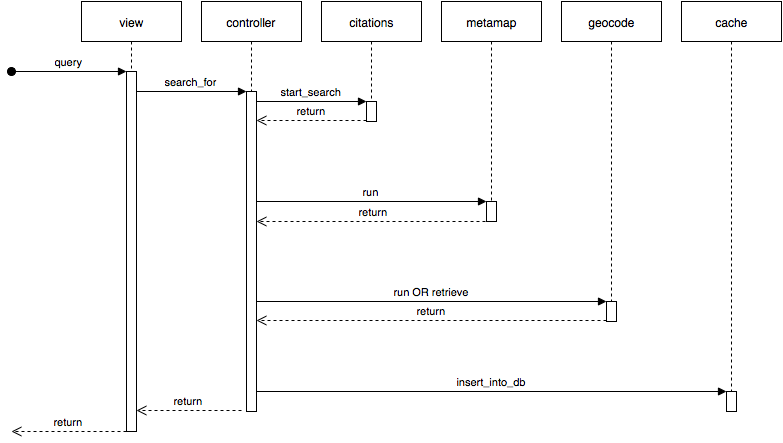

The diagram above was exported from draw.io. Its source (the exported page's mxGraphModel, read from the mxfile embedded in the PNG):
<mxGraphModel dx="794" dy="496" grid="1" gridSize="10" guides="1" tooltips="1" connect="1" fold="1" page="1" pageScale="1" pageWidth="826" pageHeight="1169" style="default-style2" math="0">
  <root>
    <mxCell id="0" />
    <mxCell id="1" parent="0" />
    <mxCell id="36" value="search_for" style="html=1;verticalAlign=bottom;endArrow=block;strokeColor=#000000;" edge="1" parent="1">
      <mxGeometry width="80" relative="1" as="geometry">
        <mxPoint x="145" y="110" as="sourcePoint" />
        <mxPoint x="255" y="110" as="targetPoint" />
      </mxGeometry>
    </mxCell>
    <mxCell id="31" value="view" style="shape=umlLifeline;perimeter=lifelinePerimeter;whiteSpace=wrap;html=1;container=1;collapsible=0;recursiveResize=0;strokeColor=#000000;" vertex="1" parent="1">
      <mxGeometry x="90" y="20" width="100" height="400" as="geometry" />
    </mxCell>
    <mxCell id="34" value="" style="html=1;points=[];perimeter=orthogonalPerimeter;strokeColor=#000000;" vertex="1" parent="31">
      <mxGeometry x="45" y="70" width="10" height="360" as="geometry" />
    </mxCell>
    <mxCell id="35" value="query" style="html=1;verticalAlign=bottom;startArrow=oval;endArrow=block;startSize=8;strokeColor=#000000;" edge="1" target="34" parent="31">
      <mxGeometry relative="1" as="geometry">
        <mxPoint x="-70" y="70" as="sourcePoint" />
      </mxGeometry>
    </mxCell>
    <mxCell id="33" value="controller" style="shape=umlLifeline;perimeter=lifelinePerimeter;whiteSpace=wrap;html=1;container=1;collapsible=0;recursiveResize=0;strokeColor=#000000;size=40;" vertex="1" parent="1">
      <mxGeometry x="210" y="20" width="100" height="410" as="geometry" />
    </mxCell>
    <mxCell id="37" value="" style="html=1;points=[];perimeter=orthogonalPerimeter;strokeColor=#000000;" vertex="1" parent="33">
      <mxGeometry x="45" y="90" width="10" height="320" as="geometry" />
    </mxCell>
    <mxCell id="39" value="start_search" style="html=1;verticalAlign=bottom;endArrow=block;strokeColor=#000000;" edge="1" target="38" parent="1">
      <mxGeometry relative="1" as="geometry">
        <mxPoint x="265" y="120" as="sourcePoint" />
        <mxPoint x="370" y="120" as="targetPoint" />
      </mxGeometry>
    </mxCell>
    <mxCell id="40" value="return" style="html=1;verticalAlign=bottom;endArrow=open;dashed=1;endSize=8;exitX=0;exitY=0.95;strokeColor=#000000;" edge="1" source="38" parent="1" target="37">
      <mxGeometry relative="1" as="geometry">
        <mxPoint x="265" y="196" as="targetPoint" />
      </mxGeometry>
    </mxCell>
    <mxCell id="42" value="citations" style="shape=umlLifeline;perimeter=lifelinePerimeter;whiteSpace=wrap;html=1;container=1;collapsible=0;recursiveResize=0;strokeColor=#000000;" vertex="1" parent="1">
      <mxGeometry x="330" y="20" width="100" height="110" as="geometry" />
    </mxCell>
    <mxCell id="38" value="" style="html=1;points=[];perimeter=orthogonalPerimeter;strokeColor=#000000;" vertex="1" parent="42">
      <mxGeometry x="45" y="100" width="10" height="20" as="geometry" />
    </mxCell>
    <mxCell id="45" value="metamap" style="shape=umlLifeline;perimeter=lifelinePerimeter;whiteSpace=wrap;html=1;container=1;collapsible=0;recursiveResize=0;strokeColor=#000000;" vertex="1" parent="1">
      <mxGeometry x="450" y="20" width="100" height="210" as="geometry" />
    </mxCell>
    <mxCell id="49" value="run" style="html=1;verticalAlign=bottom;endArrow=block;strokeColor=#000000;" edge="1" parent="1" target="46">
      <mxGeometry width="80" relative="1" as="geometry">
        <mxPoint x="265" y="220" as="sourcePoint" />
        <mxPoint x="490" y="220" as="targetPoint" />
      </mxGeometry>
    </mxCell>
    <mxCell id="46" value="" style="html=1;points=[];perimeter=orthogonalPerimeter;strokeColor=#000000;" vertex="1" parent="1">
      <mxGeometry x="495" y="220" width="10" height="20" as="geometry" />
    </mxCell>
    <mxCell id="50" value="return" style="html=1;verticalAlign=bottom;endArrow=open;dashed=1;endSize=8;strokeColor=#000000;" edge="1" parent="1" target="37">
      <mxGeometry relative="1" as="geometry">
        <mxPoint x="500" y="240" as="sourcePoint" />
        <mxPoint x="270" y="240" as="targetPoint" />
      </mxGeometry>
    </mxCell>
    <mxCell id="51" value="geocode" style="shape=umlLifeline;perimeter=lifelinePerimeter;whiteSpace=wrap;html=1;container=1;collapsible=0;recursiveResize=0;strokeColor=#000000;" vertex="1" parent="1">
      <mxGeometry x="570" y="20" width="100" height="320" as="geometry" />
    </mxCell>
    <mxCell id="52" value="" style="html=1;points=[];perimeter=orthogonalPerimeter;strokeColor=#000000;" vertex="1" parent="1">
      <mxGeometry x="615" y="320" width="10" height="20" as="geometry" />
    </mxCell>
    <mxCell id="53" value="run OR retrieve&lt;br&gt;" style="html=1;verticalAlign=bottom;endArrow=block;entryX=0;entryY=0;strokeColor=#000000;" edge="1" target="52" parent="1" source="37">
      <mxGeometry relative="1" as="geometry">
        <mxPoint x="545" y="310" as="sourcePoint" />
      </mxGeometry>
    </mxCell>
    <mxCell id="54" value="return" style="html=1;verticalAlign=bottom;endArrow=open;dashed=1;endSize=8;exitX=0;exitY=0.95;strokeColor=#000000;" edge="1" source="52" parent="1" target="37">
      <mxGeometry relative="1" as="geometry">
        <mxPoint x="545" y="386" as="targetPoint" />
      </mxGeometry>
    </mxCell>
    <mxCell id="56" value="cache" style="shape=umlLifeline;perimeter=lifelinePerimeter;whiteSpace=wrap;html=1;container=1;collapsible=0;recursiveResize=0;strokeColor=#000000;" vertex="1" parent="1">
      <mxGeometry x="690" y="20" width="100" height="410" as="geometry" />
    </mxCell>
    <mxCell id="58" value="" style="html=1;points=[];perimeter=orthogonalPerimeter;strokeColor=#000000;" vertex="1" parent="56">
      <mxGeometry x="45" y="390" width="10" height="20" as="geometry" />
    </mxCell>
    <mxCell id="57" value="insert_into_db" style="html=1;verticalAlign=bottom;endArrow=block;strokeColor=#000000;" edge="1" parent="1" target="58">
      <mxGeometry width="80" relative="1" as="geometry">
        <mxPoint x="265" y="410" as="sourcePoint" />
        <mxPoint x="740" y="410" as="targetPoint" />
      </mxGeometry>
    </mxCell>
    <mxCell id="60" value="return" style="html=1;verticalAlign=bottom;endArrow=open;dashed=1;endSize=8;strokeColor=#000000;" edge="1" parent="1" target="34">
      <mxGeometry relative="1" as="geometry">
        <mxPoint x="250" y="429" as="sourcePoint" />
        <mxPoint x="170" y="429" as="targetPoint" />
      </mxGeometry>
    </mxCell>
    <mxCell id="61" value="return" style="html=1;verticalAlign=bottom;endArrow=open;dashed=1;endSize=8;strokeColor=#000000;" edge="1" parent="1">
      <mxGeometry relative="1" as="geometry">
        <mxPoint x="135" y="450" as="sourcePoint" />
        <mxPoint x="20" y="450" as="targetPoint" />
      </mxGeometry>
    </mxCell>
  </root>
</mxGraphModel>